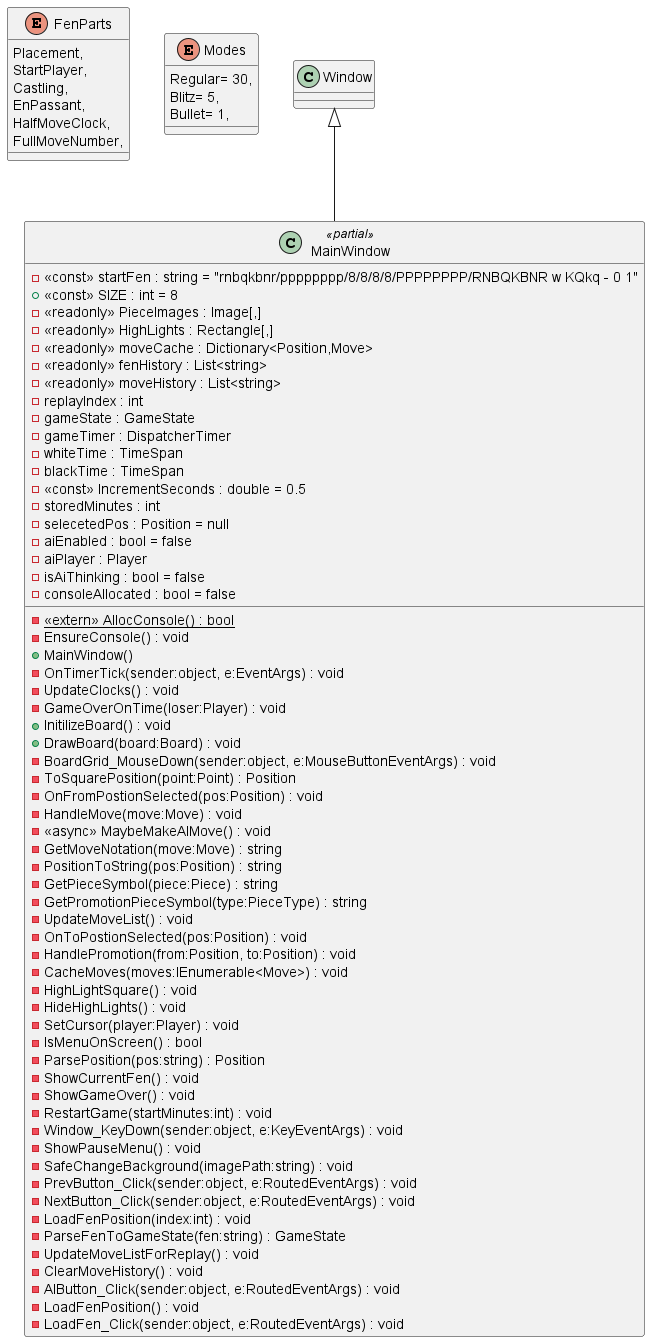

The diagram above was rendered by PlantUML. Its source (embedded in the PNG):
@startuml
enum FenParts {
    Placement,
    StartPlayer,
    Castling,
    EnPassant,
    HalfMoveClock,
    FullMoveNumber,
}
enum Modes {
    Regular= 30,
    Blitz= 5,
    Bullet= 1,
}
class MainWindow <<partial>> {
    - <<const>> startFen : string = "rnbqkbnr/pppppppp/8/8/8/8/PPPPPPPP/RNBQKBNR w KQkq - 0 1"
    + <<const>> SIZE : int = 8
    - <<readonly>> PieceImages : Image[,]
    - <<readonly>> HighLights : Rectangle[,]
    - <<readonly>> moveCache : Dictionary<Position,Move>
    - <<readonly>> fenHistory : List<string>
    - <<readonly>> moveHistory : List<string>
    - replayIndex : int
    - gameState : GameState
    - gameTimer : DispatcherTimer
    - whiteTime : TimeSpan
    - blackTime : TimeSpan
    - <<const>> IncrementSeconds : double = 0.5
    - storedMinutes : int
    - selecetedPos : Position = null
    - aiEnabled : bool = false
    - aiPlayer : Player
    - isAiThinking : bool = false
    - {static} <<extern>> AllocConsole() : bool
    - consoleAllocated : bool = false
    - EnsureConsole() : void
    + MainWindow()
    - OnTimerTick(sender:object, e:EventArgs) : void
    - UpdateClocks() : void
    - GameOverOnTime(loser:Player) : void
    + InitilizeBoard() : void
    + DrawBoard(board:Board) : void
    - BoardGrid_MouseDown(sender:object, e:MouseButtonEventArgs) : void
    - ToSquarePosition(point:Point) : Position
    - OnFromPostionSelected(pos:Position) : void
    - HandleMove(move:Move) : void
    - <<async>> MaybeMakeAIMove() : void
    - GetMoveNotation(move:Move) : string
    - PositionToString(pos:Position) : string
    - GetPieceSymbol(piece:Piece) : string
    - GetPromotionPieceSymbol(type:PieceType) : string
    - UpdateMoveList() : void
    - OnToPostionSelected(pos:Position) : void
    - HandlePromotion(from:Position, to:Position) : void
    - CacheMoves(moves:IEnumerable<Move>) : void
    - HighLightSquare() : void
    - HideHighLights() : void
    - SetCursor(player:Player) : void
    - IsMenuOnScreen() : bool
    - ParsePosition(pos:string) : Position
    - ShowCurrentFen() : void
    - ShowGameOver() : void
    - RestartGame(startMinutes:int) : void
    - Window_KeyDown(sender:object, e:KeyEventArgs) : void
    - ShowPauseMenu() : void
    - SafeChangeBackground(imagePath:string) : void
    - PrevButton_Click(sender:object, e:RoutedEventArgs) : void
    - NextButton_Click(sender:object, e:RoutedEventArgs) : void
    - LoadFenPosition(index:int) : void
    - ParseFenToGameState(fen:string) : GameState
    - UpdateMoveListForReplay() : void
    - ClearMoveHistory() : void
    - AIButton_Click(sender:object, e:RoutedEventArgs) : void
    - LoadFenPosition() : void
    - LoadFen_Click(sender:object, e:RoutedEventArgs) : void
}
Window <|-- MainWindow
@enduml